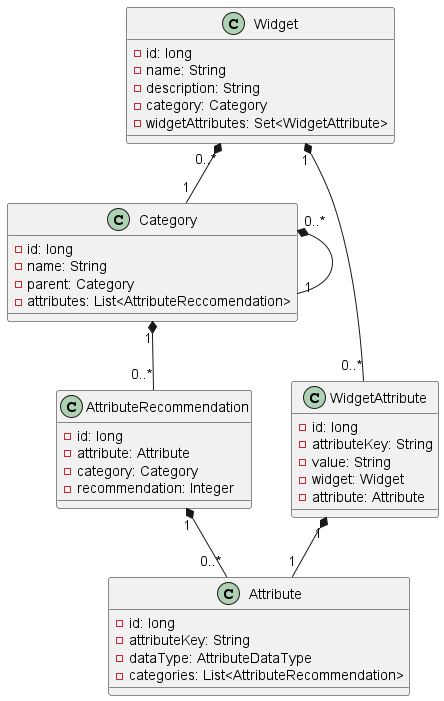

The diagram above was rendered by PlantUML. Its source (embedded in the PNG):
@startuml
class Widget [[java:edu.sru.cpsc.webshopping.domain.widgets.Widget]] {
	-id: long
	-name: String
	-description: String
	-category: Category
	-widgetAttributes: Set<WidgetAttribute>
}

class Category [[java:edu.sru.cpsc.webshopping.domain.widgets.Category]] {
    -id: long
    -name: String
    -parent: Category
    -attributes: List<AttributeReccomendation>
}

class WidgetAttribute [[java:edu.sru.cpsc.webshopping.domain.widgets.WidgetAttribute]] {
	-id: long
	-attributeKey: String
	-value: String
	-widget: Widget
	-attribute: Attribute
}

class AttributeRecommendation [[java:edu.sru.cpsc.webshopping.domain.widgets.AttributeRecommendation]] {
	-id: long
	-attribute: Attribute
	-category: Category
	-recommendation: Integer
}

class Attribute [[java:edu.sru.cpsc.webshopping.domain.widgets.Attribute]] {
	-id: long
	-attributeKey: String
	-dataType: AttributeDataType
	-categories: List<AttributeRecommendation>
}

Widget "1" *-- "0..*" WidgetAttribute
Widget "0..*" *-- "1" Category
Category "1" *-- "0..*" AttributeRecommendation
Category "0..*" *-- "1" Category
AttributeRecommendation "1" *-- "0..*" Attribute
WidgetAttribute "1" *-- "1" Attribute

@enduml